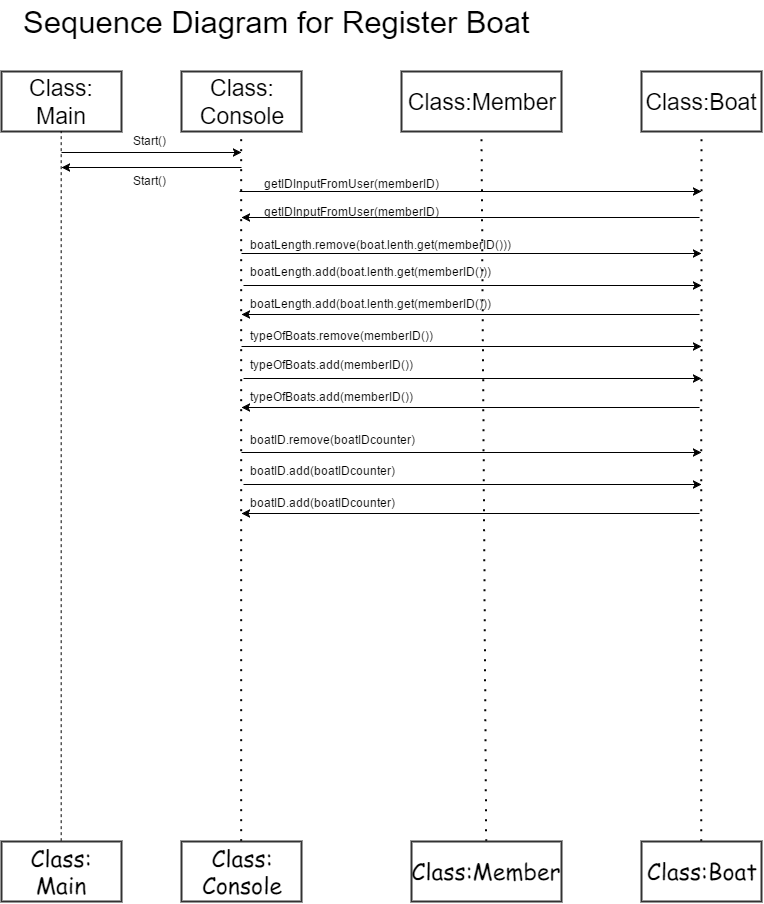

The diagram above was exported from draw.io. Its source (the exported page's mxGraphModel, read from the mxfile embedded in the PNG):
<mxGraphModel dx="747" dy="427" grid="0" gridSize="10" guides="1" tooltips="1" connect="1" arrows="1" fold="1" page="1" pageScale="1" pageWidth="826" pageHeight="1169" background="#ffffff" math="0" shadow="0">
  <root>
    <mxCell id="0" />
    <mxCell id="1" parent="0" />
    <mxCell id="2" value="&lt;font face=&quot;Helvetica&quot;&gt;Class:&lt;/font&gt;&lt;div&gt;&lt;font face=&quot;Helvetica&quot;&gt;Console&lt;/font&gt;&lt;/div&gt;" style="whiteSpace=wrap;html=1;strokeColor=#333333;strokeWidth=2;fillColor=#FFFFFF;fontFamily=Comic Sans MS;fontSize=23;" vertex="1" parent="1">
      <mxGeometry x="220" y="100" width="120" height="60" as="geometry" />
    </mxCell>
    <mxCell id="3" value="&lt;font face=&quot;Helvetica&quot;&gt;Class:Member&lt;/font&gt;" style="whiteSpace=wrap;html=1;strokeColor=#333333;strokeWidth=2;fillColor=#FFFFFF;fontFamily=Comic Sans MS;fontSize=23;" vertex="1" parent="1">
      <mxGeometry x="440" y="100" width="160" height="60" as="geometry" />
    </mxCell>
    <mxCell id="4" value="&lt;font face=&quot;Helvetica&quot;&gt;Class:Boat&lt;/font&gt;" style="whiteSpace=wrap;html=1;strokeColor=#333333;strokeWidth=2;fillColor=#FFFFFF;fontFamily=Comic Sans MS;fontSize=23;" vertex="1" parent="1">
      <mxGeometry x="680" y="100" width="120" height="60" as="geometry" />
    </mxCell>
    <mxCell id="5" value="" style="endArrow=none;html=1;dashed=1;dashPattern=1 4;strokeWidth=2;fontFamily=Comic Sans MS;fontSize=23;entryX=0.5;entryY=1;exitX=0.5;exitY=0;" edge="1" source="61" target="2" parent="1">
      <mxGeometry x="280" y="160" width="50" height="50" as="geometry">
        <mxPoint x="280" y="840" as="sourcePoint" />
        <mxPoint x="170" y="180" as="targetPoint" />
      </mxGeometry>
    </mxCell>
    <mxCell id="6" value="" style="endArrow=none;html=1;dashed=1;dashPattern=1 4;strokeWidth=2;fontFamily=Comic Sans MS;fontSize=23;exitX=0.5;exitY=0;" edge="1" source="62" parent="1">
      <mxGeometry x="520" y="160" width="50" height="50" as="geometry">
        <mxPoint x="520" y="840" as="sourcePoint" />
        <mxPoint x="520" y="160" as="targetPoint" />
      </mxGeometry>
    </mxCell>
    <mxCell id="7" value="" style="endArrow=none;html=1;dashed=1;dashPattern=1 4;strokeWidth=2;fontFamily=Comic Sans MS;fontSize=23;exitX=0.5;exitY=0;" edge="1" source="63" parent="1">
      <mxGeometry x="740" y="160" width="50" height="50" as="geometry">
        <mxPoint x="740" y="840" as="sourcePoint" />
        <mxPoint x="740" y="160" as="targetPoint" />
      </mxGeometry>
    </mxCell>
    <mxCell id="14" value="" style="endArrow=classic;html=1;strokeWidth=1;fontFamily=Comic Sans MS;fontSize=23;" edge="1" parent="1">
      <mxGeometry x="280" y="282" width="50" height="50" as="geometry">
        <mxPoint x="280" y="282" as="sourcePoint" />
        <mxPoint x="740" y="282" as="targetPoint" />
      </mxGeometry>
    </mxCell>
    <mxCell id="21" value="&lt;font style=&quot;font-size: 23px&quot; face=&quot;Helvetica&quot;&gt;Class: Main&lt;/font&gt;" style="whiteSpace=wrap;html=1;strokeColor=#333333;strokeWidth=2;fillColor=#FFFFFF;fontFamily=Comic Sans MS;fontSize=23;" vertex="1" parent="1">
      <mxGeometry x="40" y="100" width="120" height="60" as="geometry" />
    </mxCell>
    <mxCell id="41" value="" style="endArrow=none;dashed=1;html=1;strokeWidth=1;fontFamily=Comic Sans MS;fontSize=23;entryX=0.5;entryY=1;exitX=0.5;exitY=0;" edge="1" source="59" target="21" parent="1">
      <mxGeometry x="100" y="160" width="50" height="50" as="geometry">
        <mxPoint x="100" y="840" as="sourcePoint" />
        <mxPoint x="100" y="200" as="targetPoint" />
      </mxGeometry>
    </mxCell>
    <mxCell id="42" value="" style="endArrow=classic;html=1;strokeWidth=1;fontFamily=Comic Sans MS;fontSize=23;" edge="1" parent="1">
      <mxGeometry x="100" y="181" width="50" height="50" as="geometry">
        <mxPoint x="100" y="181" as="sourcePoint" />
        <mxPoint x="280" y="181" as="targetPoint" />
      </mxGeometry>
    </mxCell>
    <mxCell id="43" value="Start()" style="text;html=1;resizable=0;autosize=1;align=left;verticalAlign=top;spacingTop=-4;points=[];" vertex="1" parent="1">
      <mxGeometry x="170" y="160" width="50" height="20" as="geometry" />
    </mxCell>
    <mxCell id="44" value="" style="endArrow=classic;html=1;strokeWidth=1;fontFamily=Comic Sans MS;fontSize=23;" edge="1" parent="1">
      <mxGeometry x="100" y="196" width="50" height="50" as="geometry">
        <mxPoint x="280" y="196" as="sourcePoint" />
        <mxPoint x="100" y="196" as="targetPoint" />
      </mxGeometry>
    </mxCell>
    <mxCell id="45" value="Start()" style="text;html=1;resizable=0;autosize=1;align=left;verticalAlign=top;spacingTop=-4;points=[];" vertex="1" parent="1">
      <mxGeometry x="170" y="200" width="50" height="20" as="geometry" />
    </mxCell>
    <mxCell id="58" value="&lt;font style=&quot;font-size: 31px&quot;&gt;Sequence Diagram for Register Boat&amp;nbsp;&lt;/font&gt;" style="text;html=1;resizable=0;autosize=1;align=left;verticalAlign=top;spacingTop=-4;points=[];" vertex="1" parent="1">
      <mxGeometry x="60" y="30" width="525" height="20" as="geometry" />
    </mxCell>
    <mxCell id="59" value="&lt;span&gt;Class: Main&lt;/span&gt;" style="whiteSpace=wrap;html=1;strokeColor=#333333;strokeWidth=2;fillColor=#FFFFFF;fontFamily=Comic Sans MS;fontSize=23;" vertex="1" parent="1">
      <mxGeometry x="40" y="870" width="120" height="60" as="geometry" />
    </mxCell>
    <mxCell id="61" value="&lt;span&gt;Class:&lt;/span&gt;&lt;div&gt;Console&lt;/div&gt;" style="whiteSpace=wrap;html=1;strokeColor=#333333;strokeWidth=2;fillColor=#FFFFFF;fontFamily=Comic Sans MS;fontSize=23;" vertex="1" parent="1">
      <mxGeometry x="220" y="870" width="120" height="60" as="geometry" />
    </mxCell>
    <mxCell id="62" value="&lt;span&gt;Class:Member&lt;/span&gt;" style="whiteSpace=wrap;html=1;strokeColor=#333333;strokeWidth=2;fillColor=#FFFFFF;fontFamily=Comic Sans MS;fontSize=23;" vertex="1" parent="1">
      <mxGeometry x="450" y="870" width="150" height="60" as="geometry" />
    </mxCell>
    <mxCell id="63" value="&lt;span&gt;Class:Boat&lt;/span&gt;" style="whiteSpace=wrap;html=1;strokeColor=#333333;strokeWidth=2;fillColor=#FFFFFF;fontFamily=Comic Sans MS;fontSize=23;" vertex="1" parent="1">
      <mxGeometry x="680" y="870" width="120" height="60" as="geometry" />
    </mxCell>
    <mxCell id="85" value="" style="endArrow=classic;html=1;strokeWidth=1;fontFamily=Comic Sans MS;fontSize=23;" edge="1" parent="1">
      <mxGeometry width="50" height="50" relative="1" as="geometry">
        <mxPoint x="738" y="343" as="sourcePoint" />
        <mxPoint x="280" y="343" as="targetPoint" />
      </mxGeometry>
    </mxCell>
    <mxCell id="87" value="" style="endArrow=classic;html=1;strokeWidth=1;fontFamily=Comic Sans MS;fontSize=23;" edge="1" parent="1">
      <mxGeometry width="50" height="50" relative="1" as="geometry">
        <mxPoint x="282" y="314" as="sourcePoint" />
        <mxPoint x="740" y="314" as="targetPoint" />
      </mxGeometry>
    </mxCell>
    <mxCell id="127" value="boatLength.add(boat.lenth.get(memberID()))" style="text;html=1;resizable=0;autosize=1;align=left;verticalAlign=top;spacingTop=-4;points=[];" vertex="1" parent="1">
      <mxGeometry x="287" y="323" width="251" height="14" as="geometry" />
    </mxCell>
    <mxCell id="128" value="boatLength.remove(boat.lenth.get(memberID()))" style="text;html=1;resizable=0;autosize=1;align=left;verticalAlign=top;spacingTop=-4;points=[];" vertex="1" parent="1">
      <mxGeometry x="287" y="264" width="271" height="14" as="geometry" />
    </mxCell>
    <mxCell id="129" value="boatLength.add(boat.lenth.get(memberID()))" style="text;html=1;resizable=0;autosize=1;align=left;verticalAlign=top;spacingTop=-4;points=[];" vertex="1" parent="1">
      <mxGeometry x="287" y="291" width="251" height="14" as="geometry" />
    </mxCell>
    <mxCell id="163" value="" style="endArrow=classic;html=1;strokeWidth=1;fontFamily=Comic Sans MS;fontSize=23;" edge="1" parent="1">
      <mxGeometry x="278" y="220" width="50" height="50" as="geometry">
        <mxPoint x="278" y="220" as="sourcePoint" />
        <mxPoint x="740" y="220" as="targetPoint" />
      </mxGeometry>
    </mxCell>
    <mxCell id="164" value="" style="endArrow=classic;html=1;strokeWidth=1;fontFamily=Comic Sans MS;fontSize=23;" edge="1" parent="1">
      <mxGeometry x="738" y="246" width="50" height="50" as="geometry">
        <mxPoint x="738" y="246" as="sourcePoint" />
        <mxPoint x="280" y="246" as="targetPoint" />
      </mxGeometry>
    </mxCell>
    <mxCell id="166" value="getIDInputFromUser(memberID)" style="text;html=1;resizable=0;autosize=1;align=left;verticalAlign=top;spacingTop=-4;points=[];" vertex="1" parent="1">
      <mxGeometry x="301" y="231" width="185" height="14" as="geometry" />
    </mxCell>
    <mxCell id="168" value="getIDInputFromUser(memberID)" style="text;html=1;resizable=0;autosize=1;align=left;verticalAlign=top;spacingTop=-4;points=[];" vertex="1" parent="1">
      <mxGeometry x="301" y="203" width="185" height="14" as="geometry" />
    </mxCell>
    <mxCell id="176" value="" style="endArrow=classic;html=1;strokeWidth=1;fontFamily=Comic Sans MS;fontSize=23;" edge="1" parent="1">
      <mxGeometry x="280" y="375" width="50" height="50" as="geometry">
        <mxPoint x="280" y="375" as="sourcePoint" />
        <mxPoint x="740" y="375" as="targetPoint" />
      </mxGeometry>
    </mxCell>
    <mxCell id="177" value="" style="endArrow=classic;html=1;strokeWidth=1;fontFamily=Comic Sans MS;fontSize=23;" edge="1" parent="1">
      <mxGeometry x="280" y="436" width="50" height="50" as="geometry">
        <mxPoint x="738" y="436" as="sourcePoint" />
        <mxPoint x="280" y="436" as="targetPoint" />
      </mxGeometry>
    </mxCell>
    <mxCell id="178" value="" style="endArrow=classic;html=1;strokeWidth=1;fontFamily=Comic Sans MS;fontSize=23;" edge="1" parent="1">
      <mxGeometry x="282" y="407" width="50" height="50" as="geometry">
        <mxPoint x="282" y="407" as="sourcePoint" />
        <mxPoint x="740" y="407" as="targetPoint" />
      </mxGeometry>
    </mxCell>
    <mxCell id="179" value="typeOfBoats.add(memberID())" style="text;html=1;resizable=0;autosize=1;align=left;verticalAlign=top;spacingTop=-4;points=[];" vertex="1" parent="1">
      <mxGeometry x="287" y="416" width="173" height="14" as="geometry" />
    </mxCell>
    <mxCell id="180" value="typeOfBoats.add(memberID())" style="text;html=1;resizable=0;autosize=1;align=left;verticalAlign=top;spacingTop=-4;points=[];" vertex="1" parent="1">
      <mxGeometry x="287" y="384" width="173" height="14" as="geometry" />
    </mxCell>
    <mxCell id="181" value="" style="endArrow=classic;html=1;strokeWidth=1;fontFamily=Comic Sans MS;fontSize=23;" edge="1" parent="1">
      <mxGeometry x="280" y="481" width="50" height="50" as="geometry">
        <mxPoint x="280" y="481" as="sourcePoint" />
        <mxPoint x="740" y="481" as="targetPoint" />
      </mxGeometry>
    </mxCell>
    <mxCell id="182" value="" style="endArrow=classic;html=1;strokeWidth=1;fontFamily=Comic Sans MS;fontSize=23;" edge="1" parent="1">
      <mxGeometry x="280" y="542" width="50" height="50" as="geometry">
        <mxPoint x="738" y="542" as="sourcePoint" />
        <mxPoint x="280" y="542" as="targetPoint" />
      </mxGeometry>
    </mxCell>
    <mxCell id="183" value="" style="endArrow=classic;html=1;strokeWidth=1;fontFamily=Comic Sans MS;fontSize=23;" edge="1" parent="1">
      <mxGeometry x="282" y="513" width="50" height="50" as="geometry">
        <mxPoint x="282" y="513" as="sourcePoint" />
        <mxPoint x="740" y="513" as="targetPoint" />
      </mxGeometry>
    </mxCell>
    <mxCell id="184" value="boatID.add(boatIDcounter)" style="text;html=1;resizable=0;autosize=1;align=left;verticalAlign=top;spacingTop=-4;points=[];" vertex="1" parent="1">
      <mxGeometry x="287" y="522" width="155" height="14" as="geometry" />
    </mxCell>
    <mxCell id="185" value="boatID.add(boatIDcounter)" style="text;html=1;resizable=0;autosize=1;align=left;verticalAlign=top;spacingTop=-4;points=[];" vertex="1" parent="1">
      <mxGeometry x="287" y="490" width="155" height="14" as="geometry" />
    </mxCell>
    <mxCell id="186" value="typeOfBoats.remove(memberID())" style="text;html=1;resizable=0;autosize=1;align=left;verticalAlign=top;spacingTop=-4;points=[];" vertex="1" parent="1">
      <mxGeometry x="286.66666666666674" y="355.16666666666674" width="193" height="14" as="geometry" />
    </mxCell>
    <mxCell id="187" value="boatID.remove(boatIDcounter)" style="text;html=1;resizable=0;autosize=1;align=left;verticalAlign=top;spacingTop=-4;points=[];" vertex="1" parent="1">
      <mxGeometry x="287" y="459.16666666666674" width="175" height="14" as="geometry" />
    </mxCell>
  </root>
</mxGraphModel>